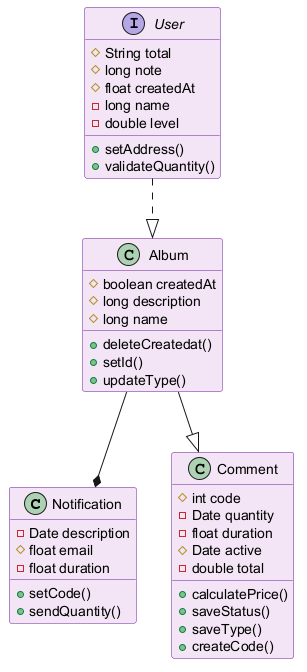

The diagram above was rendered by PlantUML. Its source (embedded in the PNG):
@startuml
skinparam backgroundColor #FFFFFF
skinparam classBackgroundColor #F3E5F5
skinparam classBorderColor #6A1B9A
class Notification {
  -Date description
  #float email
  -float duration
  +setCode()
  +sendQuantity()
}
class Album {
  #boolean createdAt
  #long description
  #long name
  +deleteCreatedat()
  +setId()
  +updateType()
}
class Comment {
  #int code
  -Date quantity
  -float duration
  #Date active
  -double total
  +calculatePrice()
  +saveStatus()
  +saveType()
  +createCode()
}
interface User {
  #String total
  #long note
  #float createdAt
  -long name
  -double level
  +setAddress()
  +validateQuantity()
}
User ..|> Album
Album --|> Comment
Album --* Notification
@enduml